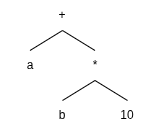

The diagram above was exported from draw.io. Its source (the exported page's mxGraphModel, read from the mxfile embedded in the PNG):
<mxGraphModel dx="860" dy="433" grid="1" gridSize="10" guides="1" tooltips="1" connect="1" arrows="1" fold="1" page="1" pageScale="1" pageWidth="850" pageHeight="1100" math="0" shadow="0">
  <root>
    <mxCell id="0" />
    <mxCell id="1" parent="0" />
    <mxCell id="iGUn7BV-JQJdxZX_1aG_-1" parent="1" style="text;html=1;whiteSpace=wrap;strokeColor=none;fillColor=none;align=center;verticalAlign=middle;rounded=0;" value="+" vertex="1">
      <mxGeometry height="30" width="60" x="400" y="210" as="geometry" />
    </mxCell>
    <mxCell id="iGUn7BV-JQJdxZX_1aG_-8" parent="1" style="text;html=1;whiteSpace=wrap;strokeColor=none;fillColor=none;align=center;verticalAlign=middle;rounded=0;" value="a" vertex="1">
      <mxGeometry height="30" width="60" x="367.5" y="260" as="geometry" />
    </mxCell>
    <mxCell id="iGUn7BV-JQJdxZX_1aG_-9" parent="1" style="text;html=1;whiteSpace=wrap;strokeColor=none;fillColor=none;align=center;verticalAlign=middle;rounded=0;" value="*" vertex="1">
      <mxGeometry height="30" width="60" x="432.5" y="260" as="geometry" />
    </mxCell>
    <mxCell id="iGUn7BV-JQJdxZX_1aG_-11" edge="1" parent="1" source="iGUn7BV-JQJdxZX_1aG_-8" style="endArrow=none;html=1;rounded=0;entryX=0.5;entryY=1;entryDx=0;entryDy=0;exitX=0.5;exitY=0;exitDx=0;exitDy=0;" target="iGUn7BV-JQJdxZX_1aG_-1" value="">
      <mxGeometry height="50" relative="1" width="50" as="geometry">
        <mxPoint x="400" y="370" as="sourcePoint" />
        <mxPoint x="450" y="320" as="targetPoint" />
      </mxGeometry>
    </mxCell>
    <mxCell id="iGUn7BV-JQJdxZX_1aG_-12" edge="1" parent="1" source="iGUn7BV-JQJdxZX_1aG_-9" style="endArrow=none;html=1;rounded=0;entryX=0.5;entryY=1;entryDx=0;entryDy=0;exitX=0.5;exitY=0;exitDx=0;exitDy=0;" target="iGUn7BV-JQJdxZX_1aG_-1" value="">
      <mxGeometry height="50" relative="1" width="50" as="geometry">
        <mxPoint x="400" y="370" as="sourcePoint" />
        <mxPoint x="450" y="320" as="targetPoint" />
      </mxGeometry>
    </mxCell>
    <mxCell id="iGUn7BV-JQJdxZX_1aG_-15" parent="1" style="text;html=1;whiteSpace=wrap;strokeColor=none;fillColor=none;align=center;verticalAlign=middle;rounded=0;" value="b" vertex="1">
      <mxGeometry height="30" width="60" x="400" y="310" as="geometry" />
    </mxCell>
    <mxCell id="iGUn7BV-JQJdxZX_1aG_-16" parent="1" style="text;html=1;whiteSpace=wrap;strokeColor=none;fillColor=none;align=center;verticalAlign=middle;rounded=0;" value="10" vertex="1">
      <mxGeometry height="30" width="60" x="465" y="310" as="geometry" />
    </mxCell>
    <mxCell id="iGUn7BV-JQJdxZX_1aG_-17" edge="1" parent="1" source="iGUn7BV-JQJdxZX_1aG_-15" style="endArrow=none;html=1;rounded=0;entryX=0.5;entryY=1;entryDx=0;entryDy=0;exitX=0.5;exitY=0;exitDx=0;exitDy=0;" target="iGUn7BV-JQJdxZX_1aG_-9" value="">
      <mxGeometry height="50" relative="1" width="50" as="geometry">
        <mxPoint x="400" y="370" as="sourcePoint" />
        <mxPoint x="450" y="320" as="targetPoint" />
      </mxGeometry>
    </mxCell>
    <mxCell id="iGUn7BV-JQJdxZX_1aG_-18" edge="1" parent="1" source="iGUn7BV-JQJdxZX_1aG_-16" style="endArrow=none;html=1;rounded=0;entryX=0.5;entryY=1;entryDx=0;entryDy=0;exitX=0.5;exitY=0;exitDx=0;exitDy=0;" target="iGUn7BV-JQJdxZX_1aG_-9" value="">
      <mxGeometry height="50" relative="1" width="50" as="geometry">
        <mxPoint x="400" y="370" as="sourcePoint" />
        <mxPoint x="450" y="320" as="targetPoint" />
      </mxGeometry>
    </mxCell>
  </root>
</mxGraphModel>